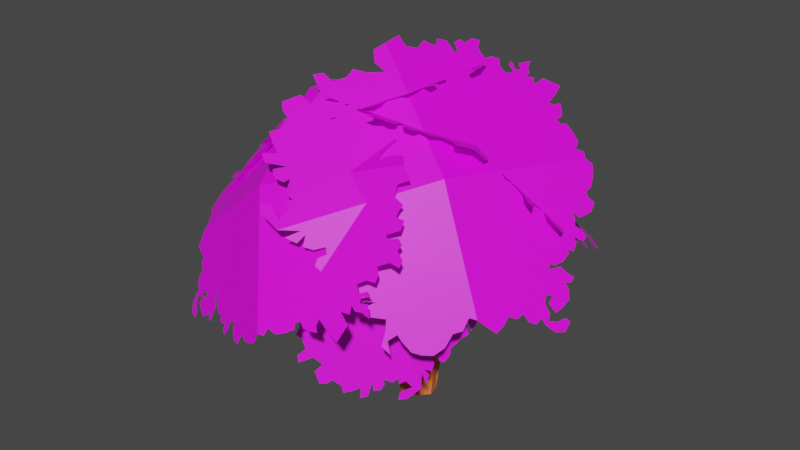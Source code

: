 # Source: yellow_bush.blend  (saved by Blender 3.6.11; exported with 4.5.12 LTS)
import bpy
from mathutils import Matrix  # noqa: F401  (used for matrix-valued properties, if any)

bpy.ops.wm.read_factory_settings(use_empty=True)
scene = bpy.context.scene
scene.name = 'Scene'

# ---- collections
col_collection = bpy.data.collections.new('Collection'); scene.collection.children.link(col_collection)

# ---- images (referenced by path relative to the original .blend; pixels are not part of the script)
import os
ASSET_DIR = os.environ.get("B2B_ASSET_DIR", "")  # directory of the original .blend (textures are referenced by path, not embedded)
HERE = os.path.dirname(os.path.abspath(__file__))  # packed textures are extracted next to this script under _unpacked/

def load_image(name, relpath, width, height, colorspace="sRGB"):
    """Load a texture the original file referenced (path relative to the .blend, or extracted next to this script)."""
    p = next((c for c in (os.path.join(HERE, relpath), os.path.join(ASSET_DIR, relpath)) if relpath and os.path.exists(c)), "")
    if p:
        img = bpy.data.images.load(p, check_existing=True)
        img.name = name
    else:  # same state as the original file: an image datablock whose file is absent (Cycles renders it pink)
        img = bpy.data.images.new(name, width, height)
        img.source = "FILE"
        img.filepath = "//" + (relpath or name)
    img.colorspace_settings.name = colorspace
    return img
img_bladtekstur_png = load_image('bladtekstur.png', 'bladtekstur.png', 1024, 1024, 'sRGB')

# ---- materials (node trees are filled in below, after node groups)
mat_material_002 = bpy.data.materials.new('Material.002')
mat_material_002.use_transparent_shadow = False
mat_material_001 = bpy.data.materials.new('Material.001')
mat_material_001.use_transparent_shadow = False
mat_material = bpy.data.materials.new('Material')
mat_material.alpha_threshold = 0.0
mat_material.use_transparent_shadow = False
mat_material.roughness = 0.5
mat_material.line_color = (0.0, 0.0, 0.0, 1.0)

# ---- material node trees
mat_material_002.use_nodes = True; mat_material_002.node_tree.nodes.clear()
_N = mat_material_002.node_tree.nodes; _L = mat_material_002.node_tree.links
n0 = _N.new('ShaderNodeBsdfPrincipled'); n0.name = 'Principled BSDF'; n0.location = (10, 300)
n0.distribution = 'GGX'
n0.subsurface_method = 'RANDOM_WALK_SKIN'
n0.inputs[0].default_value = (0.8276, 0.1718, 0.05043, 1.0)
n0.inputs[3].default_value = 1.45
n0.inputs[27].default_value = (0.0, 0.0, 0.0, 1.0)
n0.inputs[28].default_value = 1.0
n1 = _N.new('ShaderNodeOutputMaterial'); n1.name = 'Material Output'; n1.location = (300, 300)
_L.new(n0.outputs[0], n1.inputs[0])
n1.is_active_output = True
mat_material_001.use_nodes = True; mat_material_001.node_tree.nodes.clear()
_N = mat_material_001.node_tree.nodes; _L = mat_material_001.node_tree.links
n0 = _N.new('ShaderNodeBsdfPrincipled'); n0.name = 'Principled BSDF'; n0.location = (10, 300)
n0.distribution = 'GGX'
n0.subsurface_method = 'RANDOM_WALK_SKIN'
n0.inputs[0].default_value = (0.4575, 0.09762, 0.02006, 1.0)
n0.inputs[3].default_value = 1.45
n0.inputs[27].default_value = (0.0, 0.0, 0.0, 1.0)
n0.inputs[28].default_value = 1.0
n1 = _N.new('ShaderNodeOutputMaterial'); n1.name = 'Material Output'; n1.location = (300, 300)
_L.new(n0.outputs[0], n1.inputs[0])
n1.is_active_output = True
mat_material.use_nodes = True; mat_material.node_tree.nodes.clear()
_N = mat_material.node_tree.nodes; _L = mat_material.node_tree.links
n0 = _N.new('ShaderNodeOutputMaterial'); n0.name = 'Material Output'; n0.location = (300, 300)
n1 = _N.new('ShaderNodeBsdfPrincipled'); n1.name = 'Principled BSDF'; n1.location = (10, 300)
n1.distribution = 'GGX'
n1.subsurface_method = 'RANDOM_WALK_SKIN'
n1.inputs[3].default_value = 1.45
n1.inputs[27].default_value = (0.0, 0.0, 0.0, 1.0)
n1.inputs[28].default_value = 1.0
n2 = _N.new('ShaderNodeTexImage'); n2.name = 'Image Texture'; n2.location = (-180, 280)
n2.image = img_bladtekstur_png
_L.new(n1.outputs[0], n0.inputs[0])
_L.new(n2.outputs[0], n1.inputs[0])
n0.is_active_output = True

# ---- world
world_world = bpy.data.worlds.new('World'); scene.world = world_world
world_world.use_nodes = True; world_world.node_tree.nodes.clear()
_N = world_world.node_tree.nodes; _L = world_world.node_tree.links
n0 = _N.new('ShaderNodeOutputWorld'); n0.name = 'World Output'; n0.location = (300, 300)
n1 = _N.new('ShaderNodeBackground'); n1.name = 'Background'; n1.location = (10, 300)
n1.inputs[0].default_value = (0.05088, 0.05088, 0.05088, 1.0)
_L.new(n1.outputs[0], n0.inputs[0])
n0.is_active_output = True
world_world.color = (0.05088, 0.05088, 0.05088)
world_world.use_sun_shadow = False
world_world.sun_shadow_jitter_overblur = 0.0

# ---- meshes
me_cube = bpy.data.meshes.new('Cube')
me_cube.from_pydata([(-0.06711, 0.03735, 0.8824), (0.05477, 0.0688, -1.118), (-0.01566, -0.06497, 0.8824), (0.1306, -0.06427, -1.118), (-0.2006, -0.02978, 0.8824), (-0.1195, -0.03048, -1.118), (-0.1491, -0.1321, 0.8824), (-0.04376, -0.1636, -1.118), (0.2157, 0.1647, -0.1176), (0.00417, 0.1432, -0.1176), (0.1413, 0.0524, -0.1176), (0.07853, 0.2555, -0.1176), (-0.09843, -0.04529, 0.3824), (0.1094, -0.04946, 0.3824), (0.03083, -0.1482, 0.3824), (-0.01981, 0.05345, 0.3824), (-0.09895, -0.1069, -1.118), (-0.02814, -0.007151, 0.8824), (-0.1881, -0.0876, 0.8824), (0.11, 0.01212, -1.118), (0.1921, 0.09955, -0.1176), (0.02774, 0.2084, -0.1176), (0.08296, -0.109, 0.3824), (-0.07195, 0.01429, 0.3824), (-0.04944, 0.0491, -1.118), (-0.07082, -0.1216, 0.8824), (0.06046, -0.1439, -1.118), (-0.1454, 0.02681, 0.8824), (0.1638, 0.2354, -0.1176), (0.05603, 0.07253, -0.1176), (0.06251, 0.02422, 0.3824), (-0.05149, -0.119, 0.3824), (0.005508, -0.04738, -1.118), (-0.1081, -0.04738, 0.8824)], [], [(33, 18, 6, 25), (31, 25, 6, 12), (23, 18, 4, 15), (32, 19, 3, 26), (22, 17, 2, 14), (30, 27, 0, 13), (24, 28, 8, 1), (19, 20, 10, 3), (16, 21, 11, 5), (26, 29, 9, 7), (28, 30, 13, 8), (20, 22, 14, 10), (21, 23, 15, 11), (29, 31, 12, 9), (9, 12, 23, 21), (8, 13, 22, 20), (7, 9, 21, 16), (1, 8, 20, 19), (13, 0, 17, 22), (24, 1, 19, 32), (12, 6, 18, 23), (27, 4, 18, 33), (0, 27, 33, 17), (5, 24, 32, 16), (10, 14, 31, 29), (11, 15, 30, 28), (3, 10, 29, 26), (5, 11, 28, 24), (15, 4, 27, 30), (16, 32, 26, 7), (14, 2, 25, 31), (17, 33, 25, 2)])
_uv = me_cube.uv_layers.new(name='UVMap')
_uv.uv.foreach_set('vector', [0.75, 0.625, 0.875, 0.625, 0.875, 0.75, 0.75, 0.75, 0.5625, 0.875, 0.625, 0.875, 0.625, 1.0, 0.5625, 1.0, 0.5625, 0.125, 0.625, 0.125, 0.625, 0.25, 0.5625, 0.25, 0.25, 0.625, 0.375, 0.625, 0.375, 0.75, 0.25, 0.75, 0.5625, 0.625, 0.625, 0.625, 0.625, 0.75, 0.5625, 0.75, 0.5625, 0.375, 0.625, 0.375, 0.625, 0.5, 0.5625, 0.5, 0.375, 0.375, 0.5, 0.375, 0.5, 0.5, 0.375, 0.5, 0.375, 0.625, 0.5, 0.625, 0.5, 0.75, 0.375, 0.75, 0.375, 0.125, 0.5, 0.125, 0.5, 0.25, 0.375, 0.25, 0.375, 0.875, 0.5, 0.875, 0.5, 1.0, 0.375, 1.0, 0.5, 0.375, 0.5625, 0.375, 0.5625, 0.5, 0.5, 0.5, 0.5, 0.625, 0.5625, 0.625, 0.5625, 0.75, 0.5, 0.75, 0.5, 0.125, 0.5625, 0.125, 0.5625, 0.25, 0.5, 0.25, 0.5, 0.875, 0.5625, 0.875, 0.5625, 1.0, 0.5, 1.0, 0.5, 0.0, 0.5625, 0.0, 0.5625, 0.125, 0.5, 0.125, 0.5, 0.5, 0.5625, 0.5, 0.5625, 0.625, 0.5, 0.625, 0.375, 0.0, 0.5, 0.0, 0.5, 0.125, 0.375, 0.125, 0.375, 0.5, 0.5, 0.5, 0.5, 0.625, 0.375, 0.625, 0.5625, 0.5, 0.625, 0.5, 0.625, 0.625, 0.5625, 0.625, 0.25, 0.5, 0.375, 0.5, 0.375, 0.625, 0.25, 0.625, 0.5625, 0.0, 0.625, 0.0, 0.625, 0.125, 0.5625, 0.125, 0.75, 0.5, 0.875, 0.5, 0.875, 0.625, 0.75, 0.625, 0.625, 0.5, 0.75, 0.5, 0.75, 0.625, 0.625, 0.625, 0.125, 0.5, 0.25, 0.5, 0.25, 0.625, 0.125, 0.625, 0.5, 0.75, 0.5625, 0.75, 0.5625, 0.875, 0.5, 0.875, 0.5, 0.25, 0.5625, 0.25, 0.5625, 0.375, 0.5, 0.375, 0.375, 0.75, 0.5, 0.75, 0.5, 0.875, 0.375, 0.875, 0.375, 0.25, 0.5, 0.25, 0.5, 0.375, 0.375, 0.375, 0.5625, 0.25, 0.625, 0.25, 0.625, 0.375, 0.5625, 0.375, 0.125, 0.625, 0.25, 0.625, 0.25, 0.75, 0.125, 0.75, 0.5625, 0.75, 0.625, 0.75, 0.625, 0.875, 0.5625, 0.875, 0.625, 0.625, 0.75, 0.625, 0.75, 0.75, 0.625, 0.75])
me_cube.materials.append(mat_material_002)
me_cube.use_mirror_vertex_groups = False
me_cube.update()
me_cube_001 = bpy.data.meshes.new('Cube.001')
me_cube_001.from_pydata([(0.2296, 0.7794, 0.2599), (-0.2131, 1.155, -0.2579), (0.6626, -0.1266, 0.5643), (-0.3587, -0.1762, 0.6634), (0.7226, -0.03558, 0.5256), (-0.5576, 0.307, 0.4985), (0.9438, 0.9504, -0.3171), (-0.5463, 0.2639, 0.5137), (-0.4953, 0.2639, 0.5097), (-0.5051, 0.2031, 0.5332), (-0.4737, 0.1529, 0.5495), (-0.4209, 0.1, 0.5651), (-0.3915, 0.1169, 0.5564), (-0.3611, 0.0961, 0.5618), (-0.3905, 0.05271, 0.5804), (-0.3841, 0.008095, 0.5965), (-0.371, -0.04001, 0.6135), (-0.3383, -0.01269, 0.6007), (-0.2975, -0.012, 0.5972), (-0.332, -0.08913, 0.6288), (-0.2439, -0.1899, 0.6595), (-0.1978, -0.112, 0.6267), (-0.1848, -0.1698, 0.6473), (-0.134, -0.1534, 0.6372), (-0.155, -0.1918, 0.6532), (-0.1417, -0.2345, 0.6681), (-0.1513, -0.2911, 0.69), (-0.08368, -0.2416, 0.6661), (-0.1002, -0.1932, 0.6494), (-0.06628, -0.1847, 0.6435), (-0.03412, -0.2363, 0.6603), (-0.02194, -0.2011, 0.6462), (-0.06031, -0.1593, 0.6335), (-0.01228, -0.1248, 0.6169), (0.03108, -0.1645, 0.6283), (0.04236, -0.2226, 0.6491), (0.09313, -0.2172, 0.6431), (0.1295, -0.1844, 0.628), (0.1833, -0.2458, 0.6467), (0.1818, -0.312, 0.6715), (0.2297, -0.3089, 0.6666), (0.2631, -0.2527, 0.643), (0.3044, -0.2629, 0.6435), (0.3298, -0.224, 0.627), (0.2981, -0.1686, 0.6088), (0.3123, -0.1418, 0.5976), (0.3755, -0.2148, 0.6199), (0.4346, -0.2071, 0.6124), (0.4331, -0.1481, 0.5905), (0.4819, -0.148, 0.5866), (0.5116, -0.1563, 0.5873), (0.5355, -0.07919, 0.5566), (0.6063, -0.06254, 0.5448), (-0.4708, 1.017, -0.1962), (-0.5152, 1.031, -0.2243), (-0.5688, 1.018, -0.2279), (-0.5866, 0.9849, -0.1996), (-0.6281, 0.9969, -0.2245), (-0.6979, 0.9959, -0.2449), (-0.7585, 0.9683, -0.2354), (-0.7696, 0.9198, -0.1896), (-0.7332, 0.9212, -0.1798), (-0.691, 0.9558, -0.202), (-0.6351, 0.9769, -0.2064), (-0.6279, 0.9455, -0.1722), (-0.5796, 0.9265, -0.1381), (-0.5739, 0.8905, -0.09965), (-0.6166, 0.8826, -0.1047), (-0.6018, 0.9158, -0.134), (-0.6643, 0.9285, -0.1661), (-0.694, 0.8958, -0.1419), (-0.7231, 0.8475, -0.1018), (-0.6989, 0.8132, -0.0595), (-0.6637, 0.8009, -0.03616), (-0.7038, 0.782, -0.0293), (-0.7124, 0.7577, -0.007167), (-0.6437, 0.762, 0.009495), (-0.6081, 0.7585, 0.024), (-0.5404, 0.8015, 0.001107), (-0.5368, 0.7764, 0.02768), (-0.5698, 0.7707, 0.02331), (-0.6137, 0.7338, 0.04734), (-0.6332, 0.6961, 0.0797), (-0.622, 0.6753, 0.1043), (-0.6608, 0.6701, 0.09765), (-0.662, 0.6317, 0.1363), (-0.6394, 0.6171, 0.1581), (-0.6978, 0.6085, 0.149), (-0.7155, 0.5844, 0.168), (-0.6772, 0.5713, 0.1931), (-0.6232, 0.5754, 0.2055), (-0.6051, 0.5472, 0.2397), (-0.5639, 0.5314, 0.2685), (-0.6313, 0.5348, 0.2443), (-0.6512, 0.5222, 0.251), (-0.6973, 0.4792, 0.2806), (-0.7002, 0.436, 0.3236), (-0.6591, 0.4382, 0.3339), (-0.6265, 0.4248, 0.3576), (-0.6497, 0.3941, 0.3816), (-0.6434, 0.3501, 0.4283), (-0.6178, 0.307, 0.4801), (-0.3476, 1.151, -0.2951), (-0.3749, 1.108, -0.2602), (-0.3869, 1.066, -0.2204), (-0.4411, 1.051, -0.222), (0.8266, 0.9479, -0.2689), (0.8911, 0.969, -0.3312), (0.8214, 0.9823, -0.3295), (0.7959, 0.9568, -0.2735), (0.7855, 0.9902, -0.3305), (0.7271, 0.9973, -0.3216), (0.6718, 0.9865, -0.2813), (0.6532, 1.006, -0.3098), (0.6917, 1.019, -0.3471), (0.6878, 1.041, -0.3859), (0.6188, 1.063, -0.4013), (0.5672, 1.063, -0.3815), (0.5106, 1.089, -0.4069), (0.4665, 1.106, -0.4215), (0.4113, 1.138, -0.4599), (0.3766, 1.127, -0.4264), (0.3202, 1.126, -0.4038), (0.3797, 1.147, -0.4637), (0.3155, 1.168, -0.478), (0.2347, 1.17, -0.4521), (0.2142, 1.204, -0.5058), (0.205, 1.244, -0.5761), (0.1442, 1.266, -0.5926), (0.1851, 1.228, -0.5393), (0.1491, 1.21, -0.493), (0.1137, 1.228, -0.513), (0.04609, 1.255, -0.5364), (-0.008844, 1.261, -0.5268), (-0.07005, 1.26, -0.5013), (-0.1093, 1.236, -0.4441), (-0.1211, 1.197, -0.3683), (-0.1637, 1.187, -0.335), (-0.1675, 1.15, -0.2665), (0.7734, -0.002139, 0.4694), (0.7452, 0.07774, 0.4305), (0.6736, 0.1421, 0.4304), (0.77, 0.1302, 0.3773), (0.8456, 0.09996, 0.3507), (0.8613, 0.1427, 0.3103), (0.9274, 0.1621, 0.2544), (0.9899, 0.1017, 0.2575), (1.041, 0.105, 0.2228), (1.005, 0.1594, 0.2069), (0.9699, 0.2127, 0.1912), (0.9988, 0.275, 0.1285), (1.069, 0.2156, 0.1262), (1.148, 0.2445, 0.055), (1.129, 0.2951, 0.03118), (1.09, 0.3398, 0.02453), (1.112, 0.4003, -0.0326), (1.158, 0.4087, -0.06822), (1.113, 0.4878, -0.09579), (1.076, 0.5358, -0.1065), (1.157, 0.5241, -0.1496), (1.123, 0.5802, -0.1676), (1.005, 0.6164, -0.1185), (1.072, 0.6215, -0.1645), (1.049, 0.671, -0.185), (0.9953, 0.7, -0.1717), (0.9671, 0.6856, -0.1435), (0.9653, 0.7581, -0.1939), (0.9195, 0.8015, -0.1956), (0.9634, 0.7993, -0.222), (0.9253, 0.8477, -0.2322), (0.9529, 0.8931, -0.2821), (1.018, 0.808, -0.2628), (1.077, 0.7893, -0.2872), (1.051, 0.8521, -0.3153), (0.6685, -0.2209, 0.3986), (1.019, -0.3531, -0.2834), (-0.08122, 0.29, 0.9259), (0.6342, 0.9533, 0.6042), (-0.08076, 0.1757, 0.9076), (1.011, 0.6614, 0.3337), (0.06632, -0.8903, 0.1506), (0.9819, 0.6913, 0.3556), (0.945, 0.6604, 0.3728), (0.9229, 0.7182, 0.3951), (0.876, 0.742, 0.4268), (0.8123, 0.7551, 0.4668), (0.7991, 0.7228, 0.4695), (0.7671, 0.7221, 0.4885), (0.7675, 0.777, 0.497), (0.7413, 0.8112, 0.5179), (0.7087, 0.8444, 0.5426), (0.6982, 0.8012, 0.5421), (0.669, 0.7757, 0.5555), (0.6568, 0.8626, 0.5764), (0.5445, 0.8951, 0.6484), (0.5486, 0.8006, 0.6311), (0.5115, 0.8421, 0.6598), (0.4826, 0.7972, 0.6699), (0.4793, 0.8427, 0.679), (0.4491, 0.8711, 0.7015), (0.4287, 0.9253, 0.7222), (0.4037, 0.8419, 0.724), (0.4389, 0.8106, 0.6981), (0.4184, 0.7828, 0.7059), (0.3703, 0.8073, 0.7384), (0.3784, 0.7698, 0.7277), (0.4264, 0.7574, 0.6971), (0.4082, 0.6987, 0.6987), (0.3577, 0.7063, 0.73), (0.3216, 0.7491, 0.7583), (0.2874, 0.7136, 0.773), (0.2769, 0.6635, 0.7714), (0.2084, 0.6832, 0.8153), (0.1776, 0.7407, 0.8428), (0.1444, 0.7089, 0.8575), (0.1473, 0.6406, 0.845), (0.1125, 0.6242, 0.8632), (0.1128, 0.5755, 0.8553), (0.1625, 0.5475, 0.8213), (0.1651, 0.5159, 0.8147), (0.08415, 0.5399, 0.8668), (0.04512, 0.4973, 0.8833), (0.07461, 0.4478, 0.8579), (0.03929, 0.4181, 0.8743), (0.01381, 0.4071, 0.8877), (0.03361, 0.3267, 0.8633), (-0.009598, 0.2694, 0.88), (1.135, -0.08016, -0.3209), (1.164, -0.07037, -0.3657), (1.192, -0.02952, -0.3898), (1.194, 0.01255, -0.3686), (1.221, 0.02296, -0.4091), (1.262, 0.06109, -0.456), (1.29, 0.1205, -0.4698), (1.285, 0.1738, -0.4287), (1.264, 0.1531, -0.4051), (1.248, 0.0967, -0.4109), (1.221, 0.04623, -0.3938), (1.209, 0.07317, -0.3573), (1.176, 0.06608, -0.305), (1.164, 0.09838, -0.2648), (1.187, 0.1288, -0.2861), (1.186, 0.08835, -0.3095), (1.226, 0.1093, -0.3651), (1.235, 0.1572, -0.3525), (1.24, 0.22, -0.3239), (1.218, 0.2406, -0.2728), (1.194, 0.2339, -0.2363), (1.213, 0.2738, -0.2448), (1.212, 0.3022, -0.2262), (1.173, 0.2614, -0.1834), (1.151, 0.2459, -0.1554), (1.122, 0.1677, -0.1522), (1.114, 0.1903, -0.1245), (1.132, 0.2135, -0.1415), (1.148, 0.273, -0.1345), (1.151, 0.3203, -0.1099), (1.139, 0.3348, -0.08126), (1.16, 0.3605, -0.1027), (1.151, 0.3988, -0.06485), (1.135, 0.4011, -0.03464), (1.167, 0.4407, -0.06603), (1.171, 0.4736, -0.05398), (1.145, 0.4661, -0.01439), (1.115, 0.4333, 0.01847), (1.098, 0.4513, 0.05926), (1.07, 0.4448, 0.1035), (1.11, 0.4774, 0.05378), (1.118, 0.5004, 0.05279), (1.135, 0.5671, 0.06449), (1.126, 0.6109, 0.1059), (1.102, 0.5869, 0.1319), (1.08, 0.5826, 0.1678), (1.086, 0.6251, 0.1827), (1.071, 0.6648, 0.2314), (1.046, 0.6935, 0.2924), (1.096, -0.2775, -0.3717), (1.101, -0.2212, -0.3476), (1.098, -0.1729, -0.3128), (1.126, -0.1297, -0.3351), (0.1639, -0.8095, 0.1469), (0.1093, -0.8763, 0.1148), (0.1666, -0.8451, 0.08677), (0.189, -0.7991, 0.1294), (0.1961, -0.8303, 0.07062), (0.2443, -0.7994, 0.0544), (0.2908, -0.7504, 0.06938), (0.3053, -0.7601, 0.03432), (0.2727, -0.8001, 0.01498), (0.2749, -0.8226, -0.02369), (0.3312, -0.8025, -0.06765), (0.3741, -0.7678, -0.07064), (0.4199, -0.7591, -0.1188), (0.4558, -0.7492, -0.1514), (0.5002, -0.7493, -0.2116), (0.5296, -0.7134, -0.1943), (0.5765, -0.6749, -0.1966), (0.5261, -0.738, -0.2286), (0.5784, -0.7192, -0.2694), (0.6455, -0.6681, -0.279), (0.6609, -0.6928, -0.3389), (0.6667, -0.7328, -0.41), (0.7162, -0.7168, -0.4515), (0.684, -0.7012, -0.3833), (0.7147, -0.6566, -0.3543), (0.7434, -0.6539, -0.3885), (0.7983, -0.6392, -0.4394), (0.8437, -0.6095, -0.4535), (0.8946, -0.567, -0.4551), (0.9284, -0.5144, -0.4172), (0.9401, -0.4619, -0.3499), (0.976, -0.4226, -0.336), (0.9809, -0.3782, -0.2723), (-0.116, 0.1085, 0.8744), (-0.06131, 0.05517, 0.8211), (0.02828, 0.04729, 0.7865), (-0.06557, -0.01092, 0.7785), (-0.1466, -0.03721, 0.7875), (-0.1458, -0.0878, 0.7537), (-0.2003, -0.153, 0.7281), (-0.28, -0.1423, 0.7614), (-0.3259, -0.1816, 0.7502), (-0.2733, -0.2061, 0.7167), (-0.2217, -0.2302, 0.6838), (-0.2263, -0.3082, 0.6334), (-0.3124, -0.3036, 0.6647), (-0.3759, -0.3871, 0.6299), (-0.34, -0.42, 0.5963), (-0.2873, -0.4328, 0.5705), (-0.2862, -0.5044, 0.5226), (-0.3264, -0.5454, 0.5085), (-0.2563, -0.5859, 0.4586), (-0.2049, -0.6037, 0.43), (-0.2842, -0.6509, 0.4245), (-0.232, -0.6778, 0.3895), (-0.1101, -0.6269, 0.3835), (-0.1701, -0.6793, 0.3683), (-0.1308, -0.7082, 0.3362), (-0.07099, -0.6968, 0.3242), (-0.04998, -0.6633, 0.3396), (-0.02235, -0.7287, 0.287), (0.03565, -0.7358, 0.2633), (-0.005873, -0.7652, 0.2574), (0.04681, -0.7826, 0.2286), (0.03738, -0.8441, 0.1908), (-0.05307, -0.8122, 0.2416), (-0.1148, -0.8374, 0.245), (-0.06824, -0.8766, 0.2038), (-0.5143, 0.6027, 0.406), (-0.3117, 1.28, 0.08113), (-0.5252, -0.4444, 0.3392), (-1.138, -0.04147, -0.3798), (-0.4634, -0.3847, 0.4167), (-1.114, 0.5029, -0.3223), (0.3447, 0.5908, 0.7725), (-1.12, 0.4572, -0.3318), (-1.09, 0.4347, -0.2969), (-1.113, 0.3816, -0.328), (-1.11, 0.3203, -0.3266), (-1.094, 0.2471, -0.3117), (-1.072, 0.2501, -0.2848), (-1.06, 0.217, -0.2723), (-1.09, 0.1889, -0.3098), (-1.099, 0.1439, -0.3233), (-1.106, 0.09272, -0.3337), (-1.079, 0.1041, -0.3003), (-1.054, 0.08679, -0.2721), (-1.097, 0.02909, -0.3266), (-1.075, -0.1049, -0.3067), (-1.025, -0.05167, -0.244), (-1.035, -0.1119, -0.2582), (-1.0, -0.1189, -0.2169), (-1.024, -0.1458, -0.2467), (-1.028, -0.1921, -0.2546), (-1.05, -0.2414, -0.2839), (-0.9963, -0.2244, -0.2178), (-0.9918, -0.1714, -0.2097), (-0.9695, -0.1783, -0.1831), (-0.9657, -0.2412, -0.1817), (-0.9483, -0.2133, -0.1593), (-0.9585, -0.1568, -0.1688), (-0.9203, -0.1454, -0.1221), (-0.9065, -0.2021, -0.1083), (-0.9168, -0.262, -0.1239), (-0.8855, -0.2792, -0.08695), (-0.8546, -0.2642, -0.04892), (-0.841, -0.3459, -0.0367), (-0.8612, -0.4079, -0.06427), (-0.8322, -0.426, -0.03023), (-0.7962, -0.3876, 0.01516), (-0.775, -0.4154, 0.03932), (-0.7487, -0.3898, 0.07236), (-0.7512, -0.3235, 0.07282), (-0.735, -0.3044, 0.09328), (-0.7193, -0.4013, 0.1073), (-0.6824, -0.42, 0.1509), (-0.666, -0.3636, 0.1735), (-0.6373, -0.385, 0.207), (-0.6224, -0.4059, 0.2239), (-0.5858, -0.3436, 0.2712), (-0.5395, -0.359, 0.3264), (-0.4943, 1.266, -0.1551), (-0.4938, 1.307, -0.1908), (-0.5181, 1.322, -0.2378), (-0.5507, 1.294, -0.2572), (-0.5513, 1.331, -0.2907), (-0.57, 1.369, -0.3499), (-0.6088, 1.372, -0.4048), (-0.6524, 1.322, -0.4206), (-0.6419, 1.304, -0.3897), (-0.602, 1.319, -0.3493), (-0.5698, 1.312, -0.2993), (-0.5944, 1.272, -0.2974), (-0.598, 1.224, -0.2591), (-0.6269, 1.179, -0.259), (-0.6445, 1.194, -0.2961), (-0.6127, 1.224, -0.2792), (-0.6181, 1.273, -0.3304), (-0.6533, 1.252, -0.3599), (-0.7014, 1.214, -0.3909), (-0.724, 1.161, -0.3749), (-0.7253, 1.127, -0.3467), (-0.7515, 1.128, -0.3832), (-0.7742, 1.105, -0.3936), (-0.7529, 1.071, -0.335), (-0.7468, 1.047, -0.3054), (-0.6932, 1.059, -0.2424), (-0.7134, 1.028, -0.2427), (-0.7266, 1.04, -0.2714), (-0.7689, 1.022, -0.3133), (-0.8057, 0.9902, -0.3348), (-0.8203, 0.9601, -0.3281), (-0.8346, 0.9759, -0.3616), (-0.8673, 0.9327, -0.3677), (-0.8738, 0.9033, -0.3505), (-0.896, 0.9261, -0.4011), (-0.9208, 0.9085, -0.4192), (-0.922, 0.872, -0.3885), (-0.9047, 0.8466, -0.3423), (-0.9238, 0.8042, -0.3308), (-0.9265, 0.763, -0.2979), (-0.9409, 0.8047, -0.3545), (-0.9567, 0.8014, -0.3731), (-1.005, 0.7779, -0.4177), (-1.042, 0.7302, -0.4258), (-1.029, 0.7097, -0.3908), (-1.032, 0.6762, -0.365), (-1.064, 0.6541, -0.3887), (-1.099, 0.6002, -0.3892), (-1.129, 0.5365, -0.3732), (-0.3496, 1.351, -0.03317), (-0.3924, 1.317, -0.06188), (-0.4315, 1.275, -0.07769), (-0.4578, 1.288, -0.1254), (0.2428, 0.6283, 0.7072), (0.3289, 0.635, 0.7392), (0.2909, 0.678, 0.6973), (0.2305, 0.6514, 0.6881), (0.2729, 0.7016, 0.6755), (0.2348, 0.7318, 0.6413), (0.172, 0.7361, 0.6124), (0.1862, 0.7697, 0.598), (0.2377, 0.7738, 0.6171), (0.2682, 0.806, 0.6104), (0.245, 0.8616, 0.5671), (0.2013, 0.8792, 0.5382), (0.1929, 0.9345, 0.5012), (0.182, 0.9737, 0.4729), (0.1853, 1.038, 0.4353), (0.139, 1.035, 0.4181), (0.0905, 1.053, 0.3867), (0.172, 1.061, 0.4158), (0.1503, 1.113, 0.3755), (0.08623, 1.144, 0.3297), (0.1205, 1.198, 0.3113), (0.1747, 1.258, 0.2979), (0.1567, 1.309, 0.2594), (0.1334, 1.243, 0.29), (0.07563, 1.23, 0.2735), (0.07388, 1.268, 0.2498), (0.05803, 1.329, 0.2065), (0.02117, 1.356, 0.1744), (-0.03235, 1.375, 0.1403), (-0.1009, 1.357, 0.123), (-0.1707, 1.306, 0.1243), (-0.2211, 1.308, 0.1024), (-0.2805, 1.258, 0.1077), (-0.39, -0.3632, 0.4484), (-0.3735, -0.2719, 0.4564), (-0.4123, -0.1851, 0.4408), (-0.3166, -0.2234, 0.4812), (-0.2539, -0.2754, 0.5074), (-0.2124, -0.2348, 0.5256), (-0.1308, -0.2322, 0.5605), (-0.09938, -0.3123, 0.573), (-0.04357, -0.3225, 0.5967), (-0.04994, -0.2558, 0.5947), (-0.05609, -0.1904, 0.5928), (0.0108, -0.1328, 0.622), (0.0506, -0.2138, 0.6381), (0.1519, -0.2049, 0.6814), (0.1609, -0.1466, 0.6859), (0.1449, -0.08907, 0.6797), (0.2035, -0.03152, 0.7054), (0.2579, -0.03514, 0.7285), (0.2559, 0.05994, 0.7288), (0.2446, 0.1202, 0.7246), (0.3238, 0.0862, 0.758), (0.3197, 0.1544, 0.7571), (0.2158, 0.2238, 0.7135), (0.2896, 0.2113, 0.7448), (0.2937, 0.2695, 0.7472), (0.2539, 0.3142, 0.7307), (0.2156, 0.3066, 0.7143), (0.2558, 0.3832, 0.7323), (0.2323, 0.441, 0.7229), (0.2777, 0.4269, 0.7421), (0.2653, 0.488, 0.7375), (0.3211, 0.5282, 0.7618), (0.3404, 0.4216, 0.7688), (0.3926, 0.386, 0.7907), (0.4014, 0.4589, 0.7953), (-0.3138, -0.6492, 0.2194), (-0.8526, -0.6193, -0.2389), (0.5832, -0.3966, 0.4276), (0.5788, -0.9878, -0.2965), (0.4983, -0.362, 0.4795), (0.1021, -1.104, -0.385), (-0.6124, 0.08194, 0.5335), (0.1442, -1.097, -0.3817), (0.1469, -1.068, -0.3458), (0.205, -1.073, -0.3592), (0.2551, -1.055, -0.3424), (0.3088, -1.024, -0.3109), (0.294, -1.007, -0.2884), (0.3157, -0.9897, -0.2692), (0.3561, -1.007, -0.2945), (0.3995, -1.003, -0.2948), (0.4466, -0.9952, -0.2907), (0.4219, -0.9763, -0.2648), (0.4234, -0.9527, -0.2359), (0.4961, -0.9725, -0.2685), (0.5978, -0.9213, -0.2172), (0.5251, -0.8947, -0.1765), (0.5814, -0.8871, -0.1735), (0.5683, -0.8577, -0.136), (0.6042, -0.8698, -0.1549), (0.6461, -0.862, -0.15), (0.7004, -0.8674, -0.1628), (0.656, -0.8284, -0.11), (0.6084, -0.8381, -0.1164), (0.602, -0.8184, -0.09165), (0.6534, -0.7997, -0.07451), (0.6201, -0.7927, -0.06219), (0.5777, -0.815, -0.08473), (0.5469, -0.7873, -0.04725), (0.5874, -0.7621, -0.02096), (0.6441, -0.7555, -0.01922), (0.6414, -0.7261, 0.0171), (0.6117, -0.7051, 0.04619), (0.6737, -0.6738, 0.0775), (0.7376, -0.6745, 0.06939), (0.737, -0.6468, 0.1034), (0.6845, -0.6276, 0.1329), (0.6964, -0.6037, 0.1609), (0.6601, -0.589, 0.183), (0.605, -0.6075, 0.1665), (0.5799, -0.5994, 0.1794), (0.6536, -0.5626, 0.2161), (0.6492, -0.5284, 0.2585), (0.5921, -0.5294, 0.2637), (0.5945, -0.5011, 0.2981), (0.6041, -0.4839, 0.3181), (0.5308, -0.4702, 0.3432), (0.5184, -0.4293, 0.3948), (-0.736, -0.7609, -0.4397), (-0.7617, -0.7684, -0.4814), (-0.757, -0.7907, -0.5261), (-0.7204, -0.811, -0.5356), (-0.7429, -0.8186, -0.5743), (-0.7553, -0.8407, -0.6354), (-0.7338, -0.8718, -0.6836), (-0.6776, -0.8968, -0.6844), (-0.6721, -0.8849, -0.6527), (-0.7056, -0.8564, -0.6219), (-0.7202, -0.8296, -0.5768), (-0.681, -0.8414, -0.5647), (-0.6487, -0.8349, -0.5187), (-0.6041, -0.8491, -0.507), (-0.6029, -0.8659, -0.5431), (-0.6401, -0.8465, -0.5362), (-0.6675, -0.8603, -0.5935), (-0.6339, -0.8841, -0.6135), (-0.5814, -0.9146, -0.6302), (-0.5354, -0.9223, -0.6026), (-0.5137, -0.9169, -0.5694), (-0.4988, -0.9377, -0.6011), (-0.4711, -0.9513, -0.6042), (-0.4629, -0.928, -0.5447), (-0.4518, -0.9185, -0.5127), (-0.4903, -0.8784, -0.4612), (-0.4595, -0.8884, -0.4534), (-0.4591, -0.9012, -0.4814), (-0.4232, -0.9313, -0.5131), (-0.3815, -0.9541, -0.5232), (-0.3543, -0.9599, -0.5096), (-0.3556, -0.9742, -0.5427), (-0.3095, -0.9917, -0.5367), (-0.2876, -0.9912, -0.5142), (-0.2885, -1.013, -0.5639), (-0.263, -1.029, -0.575), (-0.2396, -1.023, -0.5389), (-0.2342, -1.005, -0.4922), (-0.1966, -1.012, -0.4711), (-0.1695, -1.006, -0.4319), (-0.1868, -1.025, -0.4918), (-0.1755, -1.037, -0.507), (-0.1326, -1.071, -0.5396), (-0.0812, -1.091, -0.5341), (-0.07582, -1.077, -0.4985), (-0.05334, -1.073, -0.4673), (-0.0209, -1.094, -0.4821), (0.03336, -1.111, -0.4684), (0.09034, -1.123, -0.438), (-0.8739, -0.6629, -0.3563), (-0.828, -0.6903, -0.3725), (-0.7788, -0.7131, -0.3751), (-0.7716, -0.7364, -0.4199), (-0.6018, -0.01237, 0.4679), (-0.6372, 0.05925, 0.4932), (-0.6533, 0.01804, 0.4461), (-0.6133, -0.02758, 0.4455), (-0.663, -0.002133, 0.4213), (-0.6702, -0.04079, 0.3841), (-0.6508, -0.09497, 0.3585), (-0.679, -0.09002, 0.3372), (-0.7002, -0.04716, 0.3522), (-0.7333, -0.02802, 0.3379), (-0.7633, -0.05938, 0.2861), (-0.7598, -0.1001, 0.2569), (-0.7949, -0.1188, 0.2106), (-0.818, -0.1363, 0.176), (-0.8636, -0.147, 0.1267), (-0.8445, -0.1855, 0.1131), (-0.8399, -0.2305, 0.08146), (-0.8746, -0.1631, 0.104), (-0.9025, -0.1923, 0.0559), (-0.9013, -0.2533, 0.008519), (-0.9507, -0.2355, -0.02163), (-1.011, -0.2021, -0.04914), (-1.04, -0.2281, -0.09566), (-0.9858, -0.2339, -0.05164), (-0.9564, -0.2802, -0.06224), (-0.9819, -0.2896, -0.09252), (-1.018, -0.3158, -0.1457), (-1.024, -0.3529, -0.1803), (-1.018, -0.4023, -0.2145), (-0.9807, -0.4565, -0.2241), (-0.9209, -0.5052, -0.2093), (-0.904, -0.5482, -0.2283), (-0.8483, -0.5882, -0.2103), (0.4538, -0.305, 0.5008), (0.3711, -0.3137, 0.4844), (0.312, -0.368, 0.4491), (0.3099, -0.2774, 0.4932), (0.3311, -0.2114, 0.5287), (0.282, -0.1862, 0.5337), (0.2505, -0.1177, 0.5627), (0.3067, -0.07129, 0.5936), (0.2951, -0.02147, 0.6163), (0.2413, -0.04335, 0.5977), (0.1885, -0.06473, 0.5795), (0.1161, -0.02227, 0.5896), (0.1699, 0.03151, 0.6239), (0.126, 0.1152, 0.6584), (0.07375, 0.1084, 0.6474), (0.03113, 0.08062, 0.6275), (-0.03834, 0.1161, 0.6347), (-0.05481, 0.1631, 0.6552), (-0.1341, 0.1379, 0.6312), (-0.1807, 0.1135, 0.6124), (-0.1805, 0.1889, 0.6494), (-0.2364, 0.1687, 0.6313), (-0.2575, 0.06343, 0.5766), (-0.2734, 0.1291, 0.6064), (-0.3238, 0.1181, 0.5937), (-0.3472, 0.07336, 0.5683), (-0.327, 0.04274, 0.5563), (-0.4059, 0.05788, 0.5521), (-0.446, 0.02369, 0.5294), (-0.4505, 0.06562, 0.5493), (-0.4974, 0.04008, 0.5299), (-0.5513, 0.07739, 0.5402), (-0.4685, 0.1201, 0.5733), (-0.4574, 0.1731, 0.6009), (-0.5218, 0.1626, 0.5863), (-0.5055, -0.2308, -0.01811), (-0.7152, -0.3082, -0.526), (0.08734, -0.04696, 0.3999), (0.2069, -0.6877, 0.06538), (0.01913, -0.001002, 0.3932), (-0.112, -0.7659, -0.1466), (-0.668, 0.4105, -0.09572), (-0.08304, -0.7629, -0.1299), (-0.08724, -0.7312, -0.1125), (-0.04425, -0.743, -0.0977), (-0.01204, -0.7282, -0.07203), (0.02028, -0.7004, -0.03821), (0.006115, -0.6804, -0.03319), (0.01804, -0.6635, -0.01657), (0.0506, -0.6859, -0.01369), (0.08104, -0.6861, 0.001794), (0.1134, -0.6825, 0.02058), (0.09166, -0.6596, 0.02364), (0.08778, -0.6341, 0.0374), (0.1442, -0.6629, 0.04857), (0.2068, -0.6175, 0.1087), (0.1489, -0.5815, 0.1013), (0.1879, -0.5789, 0.1229), (0.1723, -0.5457, 0.1354), (0.2007, -0.5624, 0.1397), (0.2292, -0.5581, 0.1569), (0.2694, -0.5694, 0.1706), (0.2293, -0.5227, 0.1789), (0.1971, -0.5284, 0.1589), (0.1884, -0.5064, 0.1679), (0.2215, -0.4913, 0.1943), (0.1961, -0.4804, 0.188), (0.1702, -0.5003, 0.1624), (0.1423, -0.4671, 0.1685), (0.1663, -0.4439, 0.1952), (0.2057, -0.4424, 0.2164), (0.1977, -0.4102, 0.2321), (0.1719, -0.3845, 0.2348), (0.21, -0.3568, 0.2715), (0.2561, -0.364, 0.2907), (0.2499, -0.3339, 0.3061), (0.2082, -0.3077, 0.3008), (0.2118, -0.283, 0.318), (0.1827, -0.2635, 0.3151), (0.1468, -0.278, 0.2877), (0.1271, -0.2666, 0.2846), (0.1725, -0.2341, 0.328), (0.1622, -0.1966, 0.3459), (0.1214, -0.1919, 0.3278), (0.1172, -0.1615, 0.3444), (0.1205, -0.1438, 0.3571), (0.065, -0.1216, 0.3423), (0.04754, -0.07596, 0.3615), (-0.5972, -0.4777, -0.579), (-0.6025, -0.4937, -0.614), (-0.5888, -0.5233, -0.636), (-0.5648, -0.5433, -0.6236), (-0.5688, -0.5586, -0.6554), (-0.5614, -0.5918, -0.6946), (-0.537, -0.63, -0.7104), (-0.5033, -0.6521, -0.6839), (-0.5077, -0.6345, -0.664), (-0.5351, -0.6025, -0.6634), (-0.5547, -0.5689, -0.6459), (-0.5343, -0.5764, -0.6205), (-0.5262, -0.5603, -0.58), (-0.5025, -0.5702, -0.5522), (-0.4931, -0.593, -0.5712), (-0.5169, -0.5745, -0.5854), (-0.5193, -0.5995, -0.6296), (-0.4944, -0.6249, -0.6244), (-0.4592, -0.6554, -0.6082), (-0.4385, -0.6559, -0.5711), (-0.4336, -0.6437, -0.5426), (-0.4171, -0.6691, -0.5527), (-0.3999, -0.6816, -0.5411), (-0.4094, -0.6478, -0.5048), (-0.4105, -0.6323, -0.4821), (-0.4459, -0.5855, -0.4726), (-0.4294, -0.5925, -0.4536), (-0.4224, -0.61, -0.4686), (-0.3934, -0.6435, -0.4686), (-0.3662, -0.6658, -0.4541), (-0.3533, -0.6678, -0.4335), (-0.346, -0.6879, -0.4522), (-0.3201, -0.7018, -0.4268), (-0.3125, -0.6963, -0.404), (-0.301, -0.7268, -0.4314), (-0.2832, -0.7435, -0.4252), (-0.278, -0.73, -0.3944), (-0.286, -0.7032, -0.3664), (-0.2688, -0.7045, -0.3369), (-0.2622, -0.6906, -0.3026), (-0.258, -0.7211, -0.3434), (-0.2476, -0.7349, -0.3462), (-0.2142, -0.7716, -0.3433), (-0.1849, -0.788, -0.3156), (-0.1903, -0.7679, -0.2937), (-0.1845, -0.7572, -0.2659), (-0.1616, -0.7789, -0.2584), (-0.1327, -0.7912, -0.2249), (-0.1061, -0.7942, -0.181), (-0.6995, -0.3729, -0.6), (-0.6682, -0.4006, -0.5867), (-0.6383, -0.4212, -0.5645), (-0.6232, -0.4518, -0.5854), (-0.6578, 0.3223, -0.1125), (-0.6761, 0.3839, -0.126), (-0.6796, 0.3413, -0.1531), (-0.6613, 0.3054, -0.1279), (-0.6821, 0.32, -0.1683), (-0.6824, 0.2816, -0.1862), (-0.6714, 0.2335, -0.183), (-0.6825, 0.2327, -0.2086), (-0.6935, 0.2696, -0.2168), (-0.7075, 0.2814, -0.243), (-0.717, 0.2455, -0.2806), (-0.713, 0.2072, -0.2889), (-0.7254, 0.1823, -0.3279), (-0.7331, 0.1611, -0.355), (-0.75, 0.1419, -0.4018), (-0.7402, 0.1087, -0.3945), (-0.7355, 0.06649, -0.403), (-0.7532, 0.1242, -0.417), (-0.7621, 0.09078, -0.452), (-0.7576, 0.03264, -0.4682), (-0.7779, 0.03991, -0.5106), (-0.8034, 0.06005, -0.559), (-0.8128, 0.02944, -0.5941), (-0.7915, 0.0346, -0.5437), (-0.7772, -0.003999, -0.5288), (-0.7864, -0.01804, -0.5559), (-0.7986, -0.05022, -0.598), (-0.7985, -0.08683, -0.6141), (-0.793, -0.133, -0.6227), (-0.7751, -0.1776, -0.6023), (-0.7489, -0.2124, -0.5589), (-0.7396, -0.2502, -0.5549), (-0.7155, -0.2776, -0.513), (-0.00695, 0.04949, 0.3771), (-0.05967, 0.04398, 0.337), (-0.09903, -0.001774, 0.3042), (-0.09708, 0.07687, 0.3111), (-0.08126, 0.1337, 0.327), (-0.1114, 0.1566, 0.3059), (-0.1289, 0.2168, 0.2969), (-0.09166, 0.2558, 0.3277), (-0.09716, 0.2992, 0.3266), (-0.132, 0.2815, 0.2991), (-0.1662, 0.2642, 0.2721), (-0.2106, 0.3028, 0.2414), (-0.1745, 0.3482, 0.2718), (-0.1993, 0.4218, 0.2582), (-0.2326, 0.4172, 0.2328), (-0.2606, 0.3941, 0.2101), (-0.3033, 0.4265, 0.1802), (-0.312, 0.4676, 0.1765), (-0.3631, 0.4477, 0.1366), (-0.3935, 0.4276, 0.1123), (-0.3907, 0.4931, 0.119), (-0.4268, 0.4768, 0.09064), (-0.4439, 0.386, 0.07138), (-0.4517, 0.4433, 0.06956), (-0.484, 0.4351, 0.04463), (-0.5004, 0.3968, 0.0296), (-0.4888, 0.3697, 0.03648), (-0.5381, 0.3847, 0.0003221), (-0.5648, 0.356, -0.02177), (-0.5661, 0.3925, -0.0202), (-0.5967, 0.3715, -0.04476), (-0.6295, 0.4051, -0.06707), (-0.5756, 0.4402, -0.02399), (-0.5666, 0.4859, -0.01402), (-0.6077, 0.4783, -0.04558), (0.4758, -0.4251, -0.1933), (0.7255, 0.06846, -0.1494), (-0.1324, -0.81, -0.3981), (-0.2866, -0.3896, 0.1818), (-0.0593, -0.815, -0.436), (0.04147, -0.1978, 0.2729), (0.7137, -0.4419, -0.8152), (0.01152, -0.2122, 0.2684), (0.01735, -0.2338, 0.2396), (-0.02793, -0.2432, 0.2478), (-0.06074, -0.2676, 0.2323), (-0.09307, -0.3017, 0.2048), (-0.0774, -0.3103, 0.1874), (-0.08902, -0.3278, 0.1711), (-0.1239, -0.3251, 0.1896), (-0.1556, -0.3378, 0.188), (-0.1891, -0.354, 0.1828), (-0.1654, -0.3617, 0.163), (-0.1602, -0.3788, 0.1399), (-0.2202, -0.3814, 0.1628), (-0.2833, -0.4411, 0.1175), (-0.2214, -0.4432, 0.08795), (-0.2618, -0.4616, 0.08318), (-0.2441, -0.4794, 0.05372), (-0.2744, -0.479, 0.06731), (-0.3038, -0.4942, 0.06164), (-0.3461, -0.5028, 0.06956), (-0.3023, -0.5203, 0.02915), (-0.2691, -0.5025, 0.03634), (-0.259, -0.515, 0.01678), (-0.2927, -0.5401, 0.0008775), (-0.2658, -0.5374, -0.007568), (-0.2398, -0.5118, 0.01228), (-0.2092, -0.5244, -0.01641), (-0.233, -0.5516, -0.03918), (-0.2739, -0.5693, -0.04299), (-0.2641, -0.5896, -0.07195), (-0.2361, -0.5976, -0.09397), (-0.2745, -0.634, -0.1217), (-0.3228, -0.6481, -0.1179), (-0.3149, -0.6677, -0.1451), (-0.2703, -0.6693, -0.1665), (-0.2729, -0.689, -0.1894), (-0.2417, -0.6911, -0.2055), (-0.2051, -0.6653, -0.19), (-0.184, -0.6653, -0.1992), (-0.2297, -0.7083, -0.2318), (-0.2172, -0.7315, -0.2655), (-0.1746, -0.7178, -0.2673), (-0.1688, -0.7384, -0.2949), (-0.1714, -0.7528, -0.3114), (-0.1126, -0.7457, -0.3283), (-0.09235, -0.7719, -0.3691), (0.5958, 0.152, -0.002317), (0.6028, 0.1882, 0.01011), (0.5883, 0.2148, 0.03516), (0.5611, 0.2071, 0.05339), (0.5666, 0.2401, 0.06542), (0.5596, 0.2836, 0.09284), (0.5329, 0.306, 0.1258), (0.4945, 0.2854, 0.1466), (0.4988, 0.2632, 0.132), (0.5293, 0.2563, 0.1038), (0.5506, 0.2331, 0.07494), (0.527, 0.2107, 0.08284), (0.5167, 0.1694, 0.07058), (0.4894, 0.1452, 0.08064), (0.4795, 0.1676, 0.09987), (0.5065, 0.1772, 0.08281), (0.5106, 0.2239, 0.1028), (0.4828, 0.224, 0.1254), (0.443, 0.2148, 0.1531), (0.4188, 0.18, 0.1554), (0.4124, 0.1508, 0.1459), (0.3943, 0.1653, 0.1679), (0.3748, 0.1568, 0.1795), (0.3842, 0.116, 0.1515), (0.3847, 0.09152, 0.1388), (0.4239, 0.07331, 0.09793), (0.4049, 0.05675, 0.1051), (0.3976, 0.07435, 0.1198), (0.3652, 0.08099, 0.1494), (0.3345, 0.07176, 0.1698), (0.3194, 0.05285, 0.1725), (0.312, 0.07436, 0.1893), (0.2823, 0.05324, 0.2029), (0.273, 0.03066, 0.1991), (0.2611, 0.06258, 0.2247), (0.2411, 0.06003, 0.2397), (0.2343, 0.02832, 0.2293), (0.2424, -0.003364, 0.207), (0.2223, -0.03084, 0.2096), (0.2138, -0.06592, 0.199), (0.2104, -0.02141, 0.2239), (0.1989, -0.01602, 0.236), (0.1616, -0.01149, 0.2685), (0.1281, -0.03429, 0.2843), (0.1335, -0.05894, 0.2676), (0.1261, -0.08719, 0.2595), (0.1004, -0.08999, 0.279), (0.06702, -0.1191, 0.2915), (0.03607, -0.1598, 0.2963), (0.7104, 0.151, -0.09584), (0.6752, 0.144, -0.07076), (0.6411, 0.1271, -0.05153), (0.625, 0.1529, -0.02554), (0.6958, -0.4135, -0.7313), (0.7219, -0.4094, -0.7914), (0.7235, -0.3776, -0.7521), (0.6989, -0.3965, -0.7161), (0.7251, -0.3602, -0.7325), (0.723, -0.3377, -0.6966), (0.7066, -0.334, -0.6502), (0.7201, -0.3095, -0.6509), (0.7358, -0.307, -0.6869), (0.7535, -0.2838, -0.6999), (0.7628, -0.2429, -0.6676), (0.7556, -0.2296, -0.6312), (0.769, -0.189, -0.6096), (0.777, -0.1603, -0.5908), (0.7963, -0.1131, -0.5751), (0.7823, -0.1153, -0.5428), (0.7739, -0.1014, -0.5027), (0.7991, -0.09619, -0.5591), (0.8077, -0.0582, -0.529), (0.7987, -0.03456, -0.474), (0.8237, 0.004664, -0.4836), (0.8559, 0.04783, -0.5059), (0.8655, 0.0855, -0.4785), (0.8399, 0.03686, -0.4804), (0.8201, 0.02815, -0.4424), (0.8304, 0.05588, -0.4305), (0.8432, 0.1005, -0.4021), (0.8407, 0.121, -0.3678), (0.8312, 0.1356, -0.3239), (0.8066, 0.1225, -0.2798), (0.7726, 0.08623, -0.2436), (0.7589, 0.08777, -0.207), (0.7279, 0.05177, -0.1781), (-0.02643, -0.8076, -0.4845), (0.02912, -0.7718, -0.4774), (0.06638, -0.737, -0.4312), (0.07228, -0.7535, -0.5083), (0.06118, -0.7749, -0.5644), (0.09564, -0.7594, -0.5858), (0.1203, -0.7596, -0.6441), (0.08462, -0.7916, -0.6835), (0.09488, -0.7964, -0.7258), (0.1302, -0.77, -0.7073), (0.1648, -0.7441, -0.6892), (0.2159, -0.7224, -0.7255), (0.1822, -0.7549, -0.7711), (0.216, -0.7528, -0.8422), (0.251, -0.7299, -0.8366), (0.2784, -0.707, -0.813), (0.3272, -0.6852, -0.8433), (0.3406, -0.6874, -0.8833), (0.393, -0.6499, -0.862), (0.4233, -0.626, -0.8413), (0.4269, -0.6405, -0.9055), (0.4637, -0.6135, -0.8883), (0.4728, -0.5847, -0.7989), (0.4868, -0.5907, -0.8547), (0.5204, -0.5678, -0.8455), (0.534, -0.5496, -0.8075), (0.5188, -0.5521, -0.7814), (0.5729, -0.5224, -0.7944), (0.5984, -0.4993, -0.7654), (0.6034, -0.5055, -0.8011), (0.6339, -0.4813, -0.7795), (0.6722, -0.4662, -0.8113), (0.6183, -0.5085, -0.8474), (0.6134, -0.5233, -0.8925), (0.6565, -0.4947, -0.8836)], [], [(0, 6, 106, 107, 108, 109, 110, 111, 112, 113, 114, 115, 116, 117, 118, 119, 120, 121, 122, 123, 124, 125, 126, 127, 128, 129, 130, 131, 132, 133, 134, 135, 136, 137, 138, 1), (3, 20, 21, 22, 23, 24, 25, 26, 27, 28, 29, 30, 31, 32, 33, 34, 35, 36, 37, 38, 39, 40, 41, 42, 43, 44, 45, 46, 47, 48, 49, 50, 51, 52, 2, 4, 0, 5, 7, 8, 9, 10, 11, 12, 13, 14, 15, 16, 17, 18, 19), (1, 102, 103, 104, 105, 53, 54, 55, 56, 57, 58, 59, 60, 61, 62, 63, 64, 65, 66, 67, 68, 69, 70, 71, 72, 73, 74, 75, 76, 77, 78, 79, 80, 81, 82, 83, 84, 85, 86, 87, 88, 89, 90, 91, 92, 93, 94, 95, 96, 97, 98, 99, 100, 101, 5, 0), (4, 139, 140, 141, 142, 143, 144, 145, 146, 147, 148, 149, 150, 151, 152, 153, 154, 155, 156, 157, 158, 159, 160, 161, 162, 163, 164, 165, 166, 167, 168, 169, 170, 171, 172, 173, 6, 0), (174, 180, 280, 281, 282, 283, 284, 285, 286, 287, 288, 289, 290, 291, 292, 293, 294, 295, 296, 297, 298, 299, 300, 301, 302, 303, 304, 305, 306, 307, 308, 309, 310, 311, 312, 175), (177, 194, 195, 196, 197, 198, 199, 200, 201, 202, 203, 204, 205, 206, 207, 208, 209, 210, 211, 212, 213, 214, 215, 216, 217, 218, 219, 220, 221, 222, 223, 224, 225, 226, 176, 178, 174, 179, 181, 182, 183, 184, 185, 186, 187, 188, 189, 190, 191, 192, 193), (175, 276, 277, 278, 279, 227, 228, 229, 230, 231, 232, 233, 234, 235, 236, 237, 238, 239, 240, 241, 242, 243, 244, 245, 246, 247, 248, 249, 250, 251, 252, 253, 254, 255, 256, 257, 258, 259, 260, 261, 262, 263, 264, 265, 266, 267, 268, 269, 270, 271, 272, 273, 274, 275, 179, 174), (178, 313, 314, 315, 316, 317, 318, 319, 320, 321, 322, 323, 324, 325, 326, 327, 328, 329, 330, 331, 332, 333, 334, 335, 336, 337, 338, 339, 340, 341, 342, 343, 344, 345, 346, 347, 180, 174), (348, 354, 454, 455, 456, 457, 458, 459, 460, 461, 462, 463, 464, 465, 466, 467, 468, 469, 470, 471, 472, 473, 474, 475, 476, 477, 478, 479, 480, 481, 482, 483, 484, 485, 486, 349), (351, 368, 369, 370, 371, 372, 373, 374, 375, 376, 377, 378, 379, 380, 381, 382, 383, 384, 385, 386, 387, 388, 389, 390, 391, 392, 393, 394, 395, 396, 397, 398, 399, 400, 350, 352, 348, 353, 355, 356, 357, 358, 359, 360, 361, 362, 363, 364, 365, 366, 367), (349, 450, 451, 452, 453, 401, 402, 403, 404, 405, 406, 407, 408, 409, 410, 411, 412, 413, 414, 415, 416, 417, 418, 419, 420, 421, 422, 423, 424, 425, 426, 427, 428, 429, 430, 431, 432, 433, 434, 435, 436, 437, 438, 439, 440, 441, 442, 443, 444, 445, 446, 447, 448, 449, 353, 348), (352, 487, 488, 489, 490, 491, 492, 493, 494, 495, 496, 497, 498, 499, 500, 501, 502, 503, 504, 505, 506, 507, 508, 509, 510, 511, 512, 513, 514, 515, 516, 517, 518, 519, 520, 521, 354, 348), (522, 528, 628, 629, 630, 631, 632, 633, 634, 635, 636, 637, 638, 639, 640, 641, 642, 643, 644, 645, 646, 647, 648, 649, 650, 651, 652, 653, 654, 655, 656, 657, 658, 659, 660, 523), (525, 542, 543, 544, 545, 546, 547, 548, 549, 550, 551, 552, 553, 554, 555, 556, 557, 558, 559, 560, 561, 562, 563, 564, 565, 566, 567, 568, 569, 570, 571, 572, 573, 574, 524, 526, 522, 527, 529, 530, 531, 532, 533, 534, 535, 536, 537, 538, 539, 540, 541), (523, 624, 625, 626, 627, 575, 576, 577, 578, 579, 580, 581, 582, 583, 584, 585, 586, 587, 588, 589, 590, 591, 592, 593, 594, 595, 596, 597, 598, 599, 600, 601, 602, 603, 604, 605, 606, 607, 608, 609, 610, 611, 612, 613, 614, 615, 616, 617, 618, 619, 620, 621, 622, 623, 527, 522), (526, 661, 662, 663, 664, 665, 666, 667, 668, 669, 670, 671, 672, 673, 674, 675, 676, 677, 678, 679, 680, 681, 682, 683, 684, 685, 686, 687, 688, 689, 690, 691, 692, 693, 694, 695, 528, 522), (696, 702, 802, 803, 804, 805, 806, 807, 808, 809, 810, 811, 812, 813, 814, 815, 816, 817, 818, 819, 820, 821, 822, 823, 824, 825, 826, 827, 828, 829, 830, 831, 832, 833, 834, 697), (699, 716, 717, 718, 719, 720, 721, 722, 723, 724, 725, 726, 727, 728, 729, 730, 731, 732, 733, 734, 735, 736, 737, 738, 739, 740, 741, 742, 743, 744, 745, 746, 747, 748, 698, 700, 696, 701, 703, 704, 705, 706, 707, 708, 709, 710, 711, 712, 713, 714, 715), (697, 798, 799, 800, 801, 749, 750, 751, 752, 753, 754, 755, 756, 757, 758, 759, 760, 761, 762, 763, 764, 765, 766, 767, 768, 769, 770, 771, 772, 773, 774, 775, 776, 777, 778, 779, 780, 781, 782, 783, 784, 785, 786, 787, 788, 789, 790, 791, 792, 793, 794, 795, 796, 797, 701, 696), (700, 835, 836, 837, 838, 839, 840, 841, 842, 843, 844, 845, 846, 847, 848, 849, 850, 851, 852, 853, 854, 855, 856, 857, 858, 859, 860, 861, 862, 863, 864, 865, 866, 867, 868, 869, 702, 696), (870, 876, 976, 977, 978, 979, 980, 981, 982, 983, 984, 985, 986, 987, 988, 989, 990, 991, 992, 993, 994, 995, 996, 997, 998, 999, 1000, 1001, 1002, 1003, 1004, 1005, 1006, 1007, 1008, 871), (873, 890, 891, 892, 893, 894, 895, 896, 897, 898, 899, 900, 901, 902, 903, 904, 905, 906, 907, 908, 909, 910, 911, 912, 913, 914, 915, 916, 917, 918, 919, 920, 921, 922, 872, 874, 870, 875, 877, 878, 879, 880, 881, 882, 883, 884, 885, 886, 887, 888, 889), (871, 972, 973, 974, 975, 923, 924, 925, 926, 927, 928, 929, 930, 931, 932, 933, 934, 935, 936, 937, 938, 939, 940, 941, 942, 943, 944, 945, 946, 947, 948, 949, 950, 951, 952, 953, 954, 955, 956, 957, 958, 959, 960, 961, 962, 963, 964, 965, 966, 967, 968, 969, 970, 971, 875, 870), (874, 1009, 1010, 1011, 1012, 1013, 1014, 1015, 1016, 1017, 1018, 1019, 1020, 1021, 1022, 1023, 1024, 1025, 1026, 1027, 1028, 1029, 1030, 1031, 1032, 1033, 1034, 1035, 1036, 1037, 1038, 1039, 1040, 1041, 1042, 1043, 876, 870)])
me_cube_001.polygons.foreach_set('material_index', [1, 1, 1, 1, 1, 1, 1, 1, 1, 1, 1, 1, 1, 1, 1, 1, 1, 1, 1, 1, 1, 1, 1, 1])
_uv = me_cube_001.uv_layers.new(name='UVMap')
_uv.uv.foreach_set('vector', [0.5, 0.5005, 0.9529, 0.5005, 0.8935, 0.5205, 0.9376, 0.5248, 0.911, 0.5482, 0.8835, 0.5331, 0.8978, 0.5611, 0.8731, 0.5775, 0.8394, 0.5794, 0.8416, 0.598, 0.868, 0.6007, 0.879, 0.6186, 0.858, 0.6491, 0.8323, 0.6585, 0.8192, 0.689, 0.8074, 0.7105, 0.799, 0.7461, 0.7752, 0.7437, 0.7468, 0.7536, 0.7883, 0.7587, 0.7689, 0.787, 0.7303, 0.8039, 0.7398, 0.834, 0.7589, 0.8673, 0.7414, 0.8954, 0.7396, 0.8584, 0.7113, 0.851, 0.7044, 0.8719, 0.6865, 0.9053, 0.6629, 0.9202, 0.6317, 0.9304, 0.5987, 0.9196, 0.5699, 0.8912, 0.5433, 0.8916, 0.5199, 0.8636, 0.5, 0.8757, 0.0, 0.2418, 0.04566, 0.2064, 0.08561, 0.2279, 0.0762, 0.1998, 0.1022, 0.1937, 0.08326, 0.1827, 0.07792, 0.1609, 0.05912, 0.1391, 0.1009, 0.1429, 0.1064, 0.1679, 0.1231, 0.1628, 0.1236, 0.1324, 0.1379, 0.1444, 0.1323, 0.1722, 0.1618, 0.1747, 0.1701, 0.1464, 0.1599, 0.1186, 0.1831, 0.1078, 0.2072, 0.1125, 0.2143, 0.07233, 0.1965, 0.04428, 0.2178, 0.0333, 0.2467, 0.04879, 0.2618, 0.0338, 0.2828, 0.04394, 0.2835, 0.07591, 0.2966, 0.08376, 0.3047, 0.03611, 0.3321, 0.02422, 0.3467, 0.04993, 0.3677, 0.03739, 0.3783, 0.02617, 0.4085, 0.05311, 0.4432, 0.04203, 0.4507, 0.0, 0.5, 0.02365, 0.5, 0.5005, 0.04001, 0.5005, 0.0337, 0.4791, 0.05553, 0.466, 0.03558, 0.4424, 0.03602, 0.4128, 0.04494, 0.3765, 0.06192, 0.3762, 0.06957, 0.3594, 0.04573, 0.3483, 0.03691, 0.3275, 0.03001, 0.3035, 0.05113, 0.3068, 0.06882, 0.2966, 0.03402, 0.2723, 0.5, 0.8757, 0.4523, 0.9205, 0.4258, 0.9052, 0.4045, 0.8844, 0.38, 0.8948, 0.356, 0.8851, 0.3465, 0.909, 0.3231, 0.9205, 0.3036, 0.9073, 0.2942, 0.9288, 0.2699, 0.9528, 0.238, 0.9579, 0.2147, 0.9335, 0.2277, 0.9215, 0.2561, 0.9269, 0.2837, 0.9196, 0.2735, 0.8987, 0.2824, 0.8707, 0.2698, 0.8476, 0.252, 0.8579, 0.2705, 0.8722, 0.2542, 0.9015, 0.2308, 0.8928, 0.2014, 0.8748, 0.1959, 0.8462, 0.203, 0.8267, 0.1816, 0.8297, 0.1689, 0.8185, 0.1941, 0.7969, 0.2049, 0.7824, 0.2454, 0.7837, 0.2365, 0.7678, 0.2229, 0.7761, 0.193, 0.7699, 0.1711, 0.7547, 0.1666, 0.7386, 0.1512, 0.7492, 0.1353, 0.7271, 0.1371, 0.7107, 0.1136, 0.7261, 0.0979, 0.7183, 0.1057, 0.6971, 0.1259, 0.6806, 0.1206, 0.6577, 0.1284, 0.634, 0.1067, 0.6597, 0.09478, 0.6593, 0.06165, 0.6503, 0.04328, 0.6261, 0.0582, 0.6129, 0.06398, 0.5936, 0.04363, 0.5839, 0.02805, 0.5559, 0.01939, 0.5217, 0.04001, 0.5005, 0.5, 0.5005, 0.5, 0.02365, 0.5394, 0.03452, 0.5505, 0.07879, 0.5324, 0.1205, 0.5819, 0.1026, 0.6136, 0.07787, 0.6366, 0.0978, 0.6797, 0.0996, 0.6941, 0.06107, 0.7232, 0.05656, 0.7217, 0.08873, 0.7202, 0.1203, 0.7571, 0.1486, 0.7759, 0.1097, 0.8296, 0.1147, 0.8359, 0.1429, 0.829, 0.1706, 0.8615, 0.1988, 0.8901, 0.1974, 0.8917, 0.2434, 0.8873, 0.2724, 0.9282, 0.2565, 0.9279, 0.2895, 0.875, 0.3223, 0.9135, 0.3167, 0.9173, 0.3449, 0.8975, 0.3662, 0.8771, 0.3623, 0.9004, 0.3996, 0.8895, 0.4274, 0.9131, 0.4209, 0.9082, 0.4503, 0.9387, 0.4701, 0.946, 0.4187, 0.9726, 0.4019, 0.9792, 0.4372, 0.9529, 0.5005, 0.5, 0.5005, 0.5, 0.5005, 0.9529, 0.5005, 0.8935, 0.5205, 0.9376, 0.5248, 0.911, 0.5482, 0.8835, 0.5331, 0.8978, 0.5611, 0.8731, 0.5775, 0.8394, 0.5794, 0.8416, 0.598, 0.868, 0.6007, 0.879, 0.6186, 0.858, 0.6491, 0.8323, 0.6585, 0.8192, 0.689, 0.8074, 0.7105, 0.799, 0.7461, 0.7752, 0.7437, 0.7468, 0.7536, 0.7883, 0.7587, 0.7689, 0.787, 0.7303, 0.8039, 0.7398, 0.834, 0.7589, 0.8673, 0.7414, 0.8954, 0.7396, 0.8584, 0.7113, 0.851, 0.7044, 0.8719, 0.6865, 0.9053, 0.6629, 0.9202, 0.6317, 0.9304, 0.5987, 0.9196, 0.5699, 0.8912, 0.5433, 0.8916, 0.5199, 0.8636, 0.5, 0.8757, 0.0, 0.2418, 0.04566, 0.2064, 0.08561, 0.2279, 0.0762, 0.1998, 0.1022, 0.1937, 0.08326, 0.1827, 0.07792, 0.1609, 0.05912, 0.1391, 0.1009, 0.1429, 0.1064, 0.1679, 0.1231, 0.1628, 0.1236, 0.1324, 0.1379, 0.1444, 0.1323, 0.1722, 0.1618, 0.1747, 0.1701, 0.1464, 0.1599, 0.1186, 0.1831, 0.1078, 0.2072, 0.1125, 0.2143, 0.07233, 0.1965, 0.04428, 0.2178, 0.0333, 0.2467, 0.04879, 0.2618, 0.0338, 0.2828, 0.04394, 0.2835, 0.07591, 0.2966, 0.08376, 0.3047, 0.03611, 0.3321, 0.02422, 0.3467, 0.04993, 0.3677, 0.03739, 0.3783, 0.02617, 0.4085, 0.05311, 0.4432, 0.04203, 0.4507, 0.0, 0.5, 0.02365, 0.5, 0.5005, 0.04001, 0.5005, 0.0337, 0.4791, 0.05553, 0.466, 0.03558, 0.4424, 0.03602, 0.4128, 0.04494, 0.3765, 0.06192, 0.3762, 0.06957, 0.3594, 0.04573, 0.3483, 0.03691, 0.3275, 0.03001, 0.3035, 0.05113, 0.3068, 0.06882, 0.2966, 0.03402, 0.2723, 0.5, 0.8757, 0.4523, 0.9205, 0.4258, 0.9052, 0.4045, 0.8844, 0.38, 0.8948, 0.356, 0.8851, 0.3465, 0.909, 0.3231, 0.9205, 0.3036, 0.9073, 0.2942, 0.9288, 0.2699, 0.9528, 0.238, 0.9579, 0.2147, 0.9335, 0.2277, 0.9215, 0.2561, 0.9269, 0.2837, 0.9196, 0.2735, 0.8987, 0.2824, 0.8707, 0.2698, 0.8476, 0.252, 0.8579, 0.2705, 0.8722, 0.2542, 0.9015, 0.2308, 0.8928, 0.2014, 0.8748, 0.1959, 0.8462, 0.203, 0.8267, 0.1816, 0.8297, 0.1689, 0.8185, 0.1941, 0.7969, 0.2049, 0.7824, 0.2454, 0.7837, 0.2365, 0.7678, 0.2229, 0.7761, 0.193, 0.7699, 0.1711, 0.7547, 0.1666, 0.7386, 0.1512, 0.7492, 0.1353, 0.7271, 0.1371, 0.7107, 0.1136, 0.7261, 0.0979, 0.7183, 0.1057, 0.6971, 0.1259, 0.6806, 0.1206, 0.6577, 0.1284, 0.634, 0.1067, 0.6597, 0.09478, 0.6593, 0.06165, 0.6503, 0.04328, 0.6261, 0.0582, 0.6129, 0.06398, 0.5936, 0.04363, 0.5839, 0.02805, 0.5559, 0.01939, 0.5217, 0.04001, 0.5005, 0.5, 0.5005, 0.5, 0.02365, 0.5394, 0.03452, 0.5505, 0.07879, 0.5324, 0.1205, 0.5819, 0.1026, 0.6136, 0.07787, 0.6366, 0.0978, 0.6797, 0.0996, 0.6941, 0.06107, 0.7232, 0.05656, 0.7217, 0.08873, 0.7202, 0.1203, 0.7571, 0.1486, 0.7759, 0.1097, 0.8296, 0.1147, 0.8359, 0.1429, 0.829, 0.1706, 0.8615, 0.1988, 0.8901, 0.1974, 0.8917, 0.2434, 0.8873, 0.2724, 0.9282, 0.2565, 0.9279, 0.2895, 0.875, 0.3223, 0.9135, 0.3167, 0.9173, 0.3449, 0.8975, 0.3662, 0.8771, 0.3623, 0.9004, 0.3996, 0.8895, 0.4274, 0.9131, 0.4209, 0.9082, 0.4503, 0.9387, 0.4701, 0.946, 0.4187, 0.9726, 0.4019, 0.9792, 0.4372, 0.9529, 0.5005, 0.5, 0.5005, 0.5, 0.5005, 0.9529, 0.5005, 0.8935, 0.5205, 0.9376, 0.5248, 0.911, 0.5482, 0.8835, 0.5331, 0.8978, 0.5611, 0.8731, 0.5775, 0.8394, 0.5794, 0.8416, 0.598, 0.868, 0.6007, 0.879, 0.6186, 0.858, 0.6491, 0.8323, 0.6585, 0.8192, 0.689, 0.8074, 0.7105, 0.799, 0.7461, 0.7752, 0.7437, 0.7468, 0.7536, 0.7883, 0.7587, 0.7689, 0.787, 0.7303, 0.8039, 0.7398, 0.834, 0.7589, 0.8673, 0.7414, 0.8954, 0.7396, 0.8584, 0.7113, 0.851, 0.7044, 0.8719, 0.6865, 0.9053, 0.6629, 0.9202, 0.6317, 0.9304, 0.5987, 0.9196, 0.5699, 0.8912, 0.5433, 0.8916, 0.5199, 0.8636, 0.5, 0.8757, 0.0, 0.2418, 0.04566, 0.2064, 0.08561, 0.2279, 0.0762, 0.1998, 0.1022, 0.1937, 0.08326, 0.1827, 0.07792, 0.1609, 0.05912, 0.1391, 0.1009, 0.1429, 0.1064, 0.1679, 0.1231, 0.1628, 0.1236, 0.1324, 0.1379, 0.1444, 0.1323, 0.1722, 0.1618, 0.1747, 0.1701, 0.1464, 0.1599, 0.1186, 0.1831, 0.1078, 0.2072, 0.1125, 0.2143, 0.07233, 0.1965, 0.04428, 0.2178, 0.0333, 0.2467, 0.04879, 0.2618, 0.0338, 0.2828, 0.04394, 0.2835, 0.07591, 0.2966, 0.08376, 0.3047, 0.03611, 0.3321, 0.02422, 0.3467, 0.04993, 0.3677, 0.03739, 0.3783, 0.02617, 0.4085, 0.05311, 0.4432, 0.04203, 0.4507, 0.0, 0.5, 0.02365, 0.5, 0.5005, 0.04001, 0.5005, 0.0337, 0.4791, 0.05553, 0.466, 0.03558, 0.4424, 0.03602, 0.4128, 0.04494, 0.3765, 0.06192, 0.3762, 0.06957, 0.3594, 0.04573, 0.3483, 0.03691, 0.3275, 0.03001, 0.3035, 0.05113, 0.3068, 0.06882, 0.2966, 0.03402, 0.2723, 0.5, 0.8757, 0.4523, 0.9205, 0.4258, 0.9052, 0.4045, 0.8844, 0.38, 0.8948, 0.356, 0.8851, 0.3465, 0.909, 0.3231, 0.9205, 0.3036, 0.9073, 0.2942, 0.9288, 0.2699, 0.9528, 0.238, 0.9579, 0.2147, 0.9335, 0.2277, 0.9215, 0.2561, 0.9269, 0.2837, 0.9196, 0.2735, 0.8987, 0.2824, 0.8707, 0.2698, 0.8476, 0.252, 0.8579, 0.2705, 0.8722, 0.2542, 0.9015, 0.2308, 0.8928, 0.2014, 0.8748, 0.1959, 0.8462, 0.203, 0.8267, 0.1816, 0.8297, 0.1689, 0.8185, 0.1941, 0.7969, 0.2049, 0.7824, 0.2454, 0.7837, 0.2365, 0.7678, 0.2229, 0.7761, 0.193, 0.7699, 0.1711, 0.7547, 0.1666, 0.7386, 0.1512, 0.7492, 0.1353, 0.7271, 0.1371, 0.7107, 0.1136, 0.7261, 0.0979, 0.7183, 0.1057, 0.6971, 0.1259, 0.6806, 0.1206, 0.6577, 0.1284, 0.634, 0.1067, 0.6597, 0.09478, 0.6593, 0.06165, 0.6503, 0.04328, 0.6261, 0.0582, 0.6129, 0.06398, 0.5936, 0.04363, 0.5839, 0.02805, 0.5559, 0.01939, 0.5217, 0.04001, 0.5005, 0.5, 0.5005, 0.5, 0.02365, 0.5394, 0.03452, 0.5505, 0.07879, 0.5324, 0.1205, 0.5819, 0.1026, 0.6136, 0.07787, 0.6366, 0.0978, 0.6797, 0.0996, 0.6941, 0.06107, 0.7232, 0.05656, 0.7217, 0.08873, 0.7202, 0.1203, 0.7571, 0.1486, 0.7759, 0.1097, 0.8296, 0.1147, 0.8359, 0.1429, 0.829, 0.1706, 0.8615, 0.1988, 0.8901, 0.1974, 0.8917, 0.2434, 0.8873, 0.2724, 0.9282, 0.2565, 0.9279, 0.2895, 0.875, 0.3223, 0.9135, 0.3167, 0.9173, 0.3449, 0.8975, 0.3662, 0.8771, 0.3623, 0.9004, 0.3996, 0.8895, 0.4274, 0.9131, 0.4209, 0.9082, 0.4503, 0.9387, 0.4701, 0.946, 0.4187, 0.9726, 0.4019, 0.9792, 0.4372, 0.9529, 0.5005, 0.5, 0.5005, 0.5, 0.5005, 0.9529, 0.5005, 0.8935, 0.5205, 0.9376, 0.5248, 0.911, 0.5482, 0.8835, 0.5331, 0.8978, 0.5611, 0.8731, 0.5775, 0.8394, 0.5794, 0.8416, 0.598, 0.868, 0.6007, 0.879, 0.6186, 0.858, 0.6491, 0.8323, 0.6585, 0.8192, 0.689, 0.8074, 0.7105, 0.799, 0.7461, 0.7752, 0.7437, 0.7468, 0.7536, 0.7883, 0.7587, 0.7689, 0.787, 0.7303, 0.8039, 0.7398, 0.834, 0.7589, 0.8673, 0.7414, 0.8954, 0.7396, 0.8584, 0.7113, 0.851, 0.7044, 0.8719, 0.6865, 0.9053, 0.6629, 0.9202, 0.6317, 0.9304, 0.5987, 0.9196, 0.5699, 0.8912, 0.5433, 0.8916, 0.5199, 0.8636, 0.5, 0.8757, 0.0, 0.2418, 0.04566, 0.2064, 0.08561, 0.2279, 0.0762, 0.1998, 0.1022, 0.1937, 0.08326, 0.1827, 0.07792, 0.1609, 0.05912, 0.1391, 0.1009, 0.1429, 0.1064, 0.1679, 0.1231, 0.1628, 0.1236, 0.1324, 0.1379, 0.1444, 0.1323, 0.1722, 0.1618, 0.1747, 0.1701, 0.1464, 0.1599, 0.1186, 0.1831, 0.1078, 0.2072, 0.1125, 0.2143, 0.07233, 0.1965, 0.04428, 0.2178, 0.0333, 0.2467, 0.04879, 0.2618, 0.0338, 0.2828, 0.04394, 0.2835, 0.07591, 0.2966, 0.08376, 0.3047, 0.03611, 0.3321, 0.02422, 0.3467, 0.04993, 0.3677, 0.03739, 0.3783, 0.02617, 0.4085, 0.05311, 0.4432, 0.04203, 0.4507, 0.0, 0.5, 0.02365, 0.5, 0.5005, 0.04001, 0.5005, 0.0337, 0.4791, 0.05553, 0.466, 0.03558, 0.4424, 0.03602, 0.4128, 0.04494, 0.3765, 0.06192, 0.3762, 0.06957, 0.3594, 0.04573, 0.3483, 0.03691, 0.3275, 0.03001, 0.3035, 0.05113, 0.3068, 0.06882, 0.2966, 0.03402, 0.2723, 0.5, 0.8757, 0.4523, 0.9205, 0.4258, 0.9052, 0.4045, 0.8844, 0.38, 0.8948, 0.356, 0.8851, 0.3465, 0.909, 0.3231, 0.9205, 0.3036, 0.9073, 0.2942, 0.9288, 0.2699, 0.9528, 0.238, 0.9579, 0.2147, 0.9335, 0.2277, 0.9215, 0.2561, 0.9269, 0.2837, 0.9196, 0.2735, 0.8987, 0.2824, 0.8707, 0.2698, 0.8476, 0.252, 0.8579, 0.2705, 0.8722, 0.2542, 0.9015, 0.2308, 0.8928, 0.2014, 0.8748, 0.1959, 0.8462, 0.203, 0.8267, 0.1816, 0.8297, 0.1689, 0.8185, 0.1941, 0.7969, 0.2049, 0.7824, 0.2454, 0.7837, 0.2365, 0.7678, 0.2229, 0.7761, 0.193, 0.7699, 0.1711, 0.7547, 0.1666, 0.7386, 0.1512, 0.7492, 0.1353, 0.7271, 0.1371, 0.7107, 0.1136, 0.7261, 0.0979, 0.7183, 0.1057, 0.6971, 0.1259, 0.6806, 0.1206, 0.6577, 0.1284, 0.634, 0.1067, 0.6597, 0.09478, 0.6593, 0.06165, 0.6503, 0.04328, 0.6261, 0.0582, 0.6129, 0.06398, 0.5936, 0.04363, 0.5839, 0.02805, 0.5559, 0.01939, 0.5217, 0.04001, 0.5005, 0.5, 0.5005, 0.5, 0.02365, 0.5394, 0.03452, 0.5505, 0.07879, 0.5324, 0.1205, 0.5819, 0.1026, 0.6136, 0.07787, 0.6366, 0.0978, 0.6797, 0.0996, 0.6941, 0.06107, 0.7232, 0.05656, 0.7217, 0.08873, 0.7202, 0.1203, 0.7571, 0.1486, 0.7759, 0.1097, 0.8296, 0.1147, 0.8359, 0.1429, 0.829, 0.1706, 0.8615, 0.1988, 0.8901, 0.1974, 0.8917, 0.2434, 0.8873, 0.2724, 0.9282, 0.2565, 0.9279, 0.2895, 0.875, 0.3223, 0.9135, 0.3167, 0.9173, 0.3449, 0.8975, 0.3662, 0.8771, 0.3623, 0.9004, 0.3996, 0.8895, 0.4274, 0.9131, 0.4209, 0.9082, 0.4503, 0.9387, 0.4701, 0.946, 0.4187, 0.9726, 0.4019, 0.9792, 0.4372, 0.9529, 0.5005, 0.5, 0.5005, 0.5, 0.5005, 0.9529, 0.5005, 0.8935, 0.5205, 0.9376, 0.5248, 0.911, 0.5482, 0.8835, 0.5331, 0.8978, 0.5611, 0.8731, 0.5775, 0.8394, 0.5794, 0.8416, 0.598, 0.868, 0.6007, 0.879, 0.6186, 0.858, 0.6491, 0.8323, 0.6585, 0.8192, 0.689, 0.8074, 0.7105, 0.799, 0.7461, 0.7752, 0.7437, 0.7468, 0.7536, 0.7883, 0.7587, 0.7689, 0.787, 0.7303, 0.8039, 0.7398, 0.834, 0.7589, 0.8673, 0.7414, 0.8954, 0.7396, 0.8584, 0.7113, 0.851, 0.7044, 0.8719, 0.6865, 0.9053, 0.6629, 0.9202, 0.6317, 0.9304, 0.5987, 0.9196, 0.5699, 0.8912, 0.5433, 0.8916, 0.5199, 0.8636, 0.5, 0.8757, 0.0, 0.2418, 0.04566, 0.2064, 0.08561, 0.2279, 0.0762, 0.1998, 0.1022, 0.1937, 0.08326, 0.1827, 0.07792, 0.1609, 0.05912, 0.1391, 0.1009, 0.1429, 0.1064, 0.1679, 0.1231, 0.1628, 0.1236, 0.1324, 0.1379, 0.1444, 0.1323, 0.1722, 0.1618, 0.1747, 0.1701, 0.1464, 0.1599, 0.1186, 0.1831, 0.1078, 0.2072, 0.1125, 0.2143, 0.07233, 0.1965, 0.04428, 0.2178, 0.0333, 0.2467, 0.04879, 0.2618, 0.0338, 0.2828, 0.04394, 0.2835, 0.07591, 0.2966, 0.08376, 0.3047, 0.03611, 0.3321, 0.02422, 0.3467, 0.04993, 0.3677, 0.03739, 0.3783, 0.02617, 0.4085, 0.05311, 0.4432, 0.04203, 0.4507, 0.0, 0.5, 0.02365, 0.5, 0.5005, 0.04001, 0.5005, 0.0337, 0.4791, 0.05553, 0.466, 0.03558, 0.4424, 0.03602, 0.4128, 0.04494, 0.3765, 0.06192, 0.3762, 0.06957, 0.3594, 0.04573, 0.3483, 0.03691, 0.3275, 0.03001, 0.3035, 0.05113, 0.3068, 0.06882, 0.2966, 0.03402, 0.2723, 0.5, 0.8757, 0.4523, 0.9205, 0.4258, 0.9052, 0.4045, 0.8844, 0.38, 0.8948, 0.356, 0.8851, 0.3465, 0.909, 0.3231, 0.9205, 0.3036, 0.9073, 0.2942, 0.9288, 0.2699, 0.9528, 0.238, 0.9579, 0.2147, 0.9335, 0.2277, 0.9215, 0.2561, 0.9269, 0.2837, 0.9196, 0.2735, 0.8987, 0.2824, 0.8707, 0.2698, 0.8476, 0.252, 0.8579, 0.2705, 0.8722, 0.2542, 0.9015, 0.2308, 0.8928, 0.2014, 0.8748, 0.1959, 0.8462, 0.203, 0.8267, 0.1816, 0.8297, 0.1689, 0.8185, 0.1941, 0.7969, 0.2049, 0.7824, 0.2454, 0.7837, 0.2365, 0.7678, 0.2229, 0.7761, 0.193, 0.7699, 0.1711, 0.7547, 0.1666, 0.7386, 0.1512, 0.7492, 0.1353, 0.7271, 0.1371, 0.7107, 0.1136, 0.7261, 0.0979, 0.7183, 0.1057, 0.6971, 0.1259, 0.6806, 0.1206, 0.6577, 0.1284, 0.634, 0.1067, 0.6597, 0.09478, 0.6593, 0.06165, 0.6503, 0.04328, 0.6261, 0.0582, 0.6129, 0.06398, 0.5936, 0.04363, 0.5839, 0.02805, 0.5559, 0.01939, 0.5217, 0.04001, 0.5005, 0.5, 0.5005, 0.5, 0.02365, 0.5394, 0.03452, 0.5505, 0.07879, 0.5324, 0.1205, 0.5819, 0.1026, 0.6136, 0.07787, 0.6366, 0.0978, 0.6797, 0.0996, 0.6941, 0.06107, 0.7232, 0.05656, 0.7217, 0.08873, 0.7202, 0.1203, 0.7571, 0.1486, 0.7759, 0.1097, 0.8296, 0.1147, 0.8359, 0.1429, 0.829, 0.1706, 0.8615, 0.1988, 0.8901, 0.1974, 0.8917, 0.2434, 0.8873, 0.2724, 0.9282, 0.2565, 0.9279, 0.2895, 0.875, 0.3223, 0.9135, 0.3167, 0.9173, 0.3449, 0.8975, 0.3662, 0.8771, 0.3623, 0.9004, 0.3996, 0.8895, 0.4274, 0.9131, 0.4209, 0.9082, 0.4503, 0.9387, 0.4701, 0.946, 0.4187, 0.9726, 0.4019, 0.9792, 0.4372, 0.9529, 0.5005, 0.5, 0.5005, 0.5, 0.5005, 0.9529, 0.5005, 0.8935, 0.5205, 0.9376, 0.5248, 0.911, 0.5482, 0.8835, 0.5331, 0.8978, 0.5611, 0.8731, 0.5775, 0.8394, 0.5794, 0.8416, 0.598, 0.868, 0.6007, 0.879, 0.6186, 0.858, 0.6491, 0.8323, 0.6585, 0.8192, 0.689, 0.8074, 0.7105, 0.799, 0.7461, 0.7752, 0.7437, 0.7468, 0.7536, 0.7883, 0.7587, 0.7689, 0.787, 0.7303, 0.8039, 0.7398, 0.834, 0.7589, 0.8673, 0.7414, 0.8954, 0.7396, 0.8584, 0.7113, 0.851, 0.7044, 0.8719, 0.6865, 0.9053, 0.6629, 0.9202, 0.6317, 0.9304, 0.5987, 0.9196, 0.5699, 0.8912, 0.5433, 0.8916, 0.5199, 0.8636, 0.5, 0.8757, 0.0, 0.2418, 0.04566, 0.2064, 0.08561, 0.2279, 0.0762, 0.1998, 0.1022, 0.1937, 0.08326, 0.1827, 0.07792, 0.1609, 0.05912, 0.1391, 0.1009, 0.1429, 0.1064, 0.1679, 0.1231, 0.1628, 0.1236, 0.1324, 0.1379, 0.1444, 0.1323, 0.1722, 0.1618, 0.1747, 0.1701, 0.1464, 0.1599, 0.1186, 0.1831, 0.1078, 0.2072, 0.1125, 0.2143, 0.07233, 0.1965, 0.04428, 0.2178, 0.0333, 0.2467, 0.04879, 0.2618, 0.0338, 0.2828, 0.04394, 0.2835, 0.07591, 0.2966, 0.08376, 0.3047, 0.03611, 0.3321, 0.02422, 0.3467, 0.04993, 0.3677, 0.03739, 0.3783, 0.02617, 0.4085, 0.05311, 0.4432, 0.04203, 0.4507, 0.0, 0.5, 0.02365, 0.5, 0.5005, 0.04001, 0.5005, 0.0337, 0.4791, 0.05553, 0.466, 0.03558, 0.4424, 0.03602, 0.4128, 0.04494, 0.3765, 0.06192, 0.3762, 0.06957, 0.3594, 0.04573, 0.3483, 0.03691, 0.3275, 0.03001, 0.3035, 0.05113, 0.3068, 0.06882, 0.2966, 0.03402, 0.2723, 0.5, 0.8757, 0.4523, 0.9205, 0.4258, 0.9052, 0.4045, 0.8844, 0.38, 0.8948, 0.356, 0.8851, 0.3465, 0.909, 0.3231, 0.9205, 0.3036, 0.9073, 0.2942, 0.9288, 0.2699, 0.9528, 0.238, 0.9579, 0.2147, 0.9335, 0.2277, 0.9215, 0.2561, 0.9269, 0.2837, 0.9196, 0.2735, 0.8987, 0.2824, 0.8707, 0.2698, 0.8476, 0.252, 0.8579, 0.2705, 0.8722, 0.2542, 0.9015, 0.2308, 0.8928, 0.2014, 0.8748, 0.1959, 0.8462, 0.203, 0.8267, 0.1816, 0.8297, 0.1689, 0.8185, 0.1941, 0.7969, 0.2049, 0.7824, 0.2454, 0.7837, 0.2365, 0.7678, 0.2229, 0.7761, 0.193, 0.7699, 0.1711, 0.7547, 0.1666, 0.7386, 0.1512, 0.7492, 0.1353, 0.7271, 0.1371, 0.7107, 0.1136, 0.7261, 0.0979, 0.7183, 0.1057, 0.6971, 0.1259, 0.6806, 0.1206, 0.6577, 0.1284, 0.634, 0.1067, 0.6597, 0.09478, 0.6593, 0.06165, 0.6503, 0.04328, 0.6261, 0.0582, 0.6129, 0.06398, 0.5936, 0.04363, 0.5839, 0.02805, 0.5559, 0.01939, 0.5217, 0.04001, 0.5005, 0.5, 0.5005, 0.5, 0.02365, 0.5394, 0.03452, 0.5505, 0.07879, 0.5324, 0.1205, 0.5819, 0.1026, 0.6136, 0.07787, 0.6366, 0.0978, 0.6797, 0.0996, 0.6941, 0.06107, 0.7232, 0.05656, 0.7217, 0.08873, 0.7202, 0.1203, 0.7571, 0.1486, 0.7759, 0.1097, 0.8296, 0.1147, 0.8359, 0.1429, 0.829, 0.1706, 0.8615, 0.1988, 0.8901, 0.1974, 0.8917, 0.2434, 0.8873, 0.2724, 0.9282, 0.2565, 0.9279, 0.2895, 0.875, 0.3223, 0.9135, 0.3167, 0.9173, 0.3449, 0.8975, 0.3662, 0.8771, 0.3623, 0.9004, 0.3996, 0.8895, 0.4274, 0.9131, 0.4209, 0.9082, 0.4503, 0.9387, 0.4701, 0.946, 0.4187, 0.9726, 0.4019, 0.9792, 0.4372, 0.9529, 0.5005, 0.5, 0.5005])
me_cube_001.materials.append(mat_material_001)
me_cube_001.materials.append(mat_material)
me_cube_001.use_mirror_vertex_groups = False
me_cube_001.update()

# ---- objects
ob_trunk = bpy.data.objects.new('trunk', me_cube)
ob_leaves = bpy.data.objects.new('leaves', me_cube_001)

# ---- transforms, parenting, visibility, modifiers, constraints
ob_trunk.location = (-0.005508, 0.04587, 0.1162)
ob_trunk.rotation_euler = (-0.01349, -0.0, 0.0)
ob_trunk.lock_rotations_4d = False
ob_trunk.empty_display_type = 'ARROWS'
ob_trunk.lineart.crease_threshold = 0.0
ob_leaves.location = (-0.2098, -0.1613, 0.3414)
ob_leaves.rotation_euler = (-0.01349, -0.0, 0.0)
ob_leaves.lock_rotations_4d = False
ob_leaves.empty_display_type = 'ARROWS'
ob_leaves.lineart.crease_threshold = 0.0

# ---- collection membership
col_collection.objects.link(ob_trunk)
col_collection.objects.link(ob_leaves)

# ---- scene / render settings (as saved in the file)
scene.frame_start = 1; scene.frame_end = 250; scene.frame_set(1)
scene.render.engine = 'BLENDER_EEVEE_NEXT'
scene.cycles.sampling_pattern = 'TABULATED_SOBOL'
scene.view_settings.view_transform = 'Filmic'
bpy.context.view_layer.update()

# ---- added for rendering (the .blend has no active camera and no usable light): camera, sun
cam_auto = bpy.data.cameras.new('AutoCamera')
cam_auto.lens = 50.0
cam_auto.sensor_width = 36.0
cam_auto.clip_end = 1000.0
ob_auto_camera = bpy.data.objects.new('AutoCamera', cam_auto)
scene.collection.objects.link(ob_auto_camera)
ob_auto_camera.location = (3.73589, -4.67847, 3.23453)
ob_auto_camera.rotation_euler = (1.09748, -7.21219e-08, 0.694738)
scene.camera = ob_auto_camera
light_auto_sun = bpy.data.lights.new('AutoSun', 'SUN')
light_auto_sun.energy = 3.0
light_auto_sun.angle = 0.0523599
ob_auto_sun = bpy.data.objects.new('AutoSun', light_auto_sun)
scene.collection.objects.link(ob_auto_sun)
ob_auto_sun.rotation_euler = (0.872665, 0.174533, 0.523599)
bpy.context.view_layer.update()
